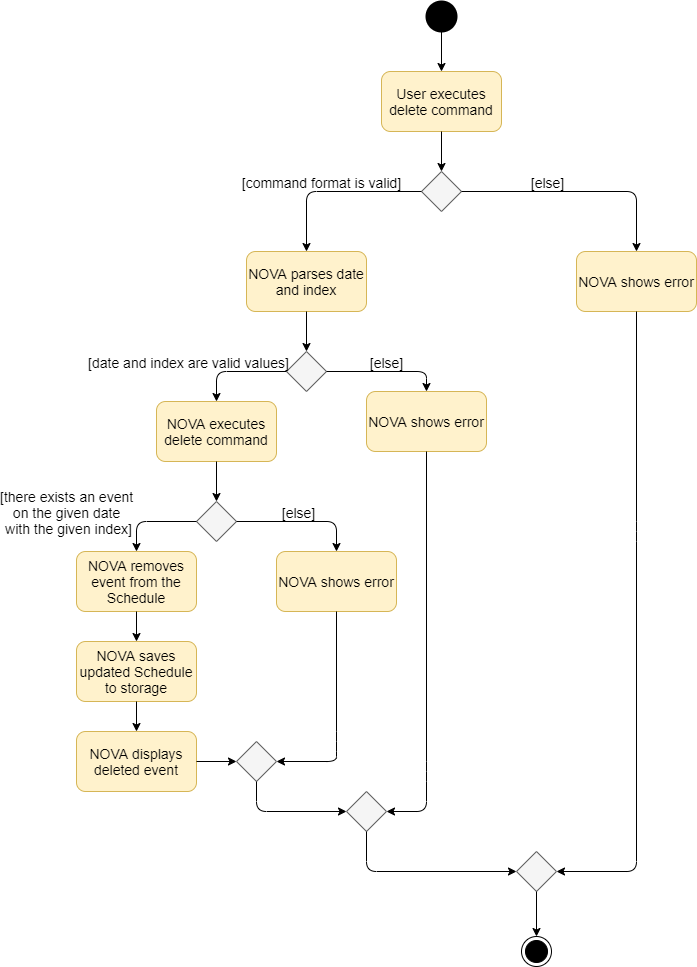

The diagram above was exported from draw.io. Its source (the exported page's mxGraphModel, read from the mxfile embedded in the PNG):
<mxGraphModel dx="1330" dy="738" grid="1" gridSize="10" guides="1" tooltips="1" connect="1" arrows="1" fold="1" page="1" pageScale="1" pageWidth="827" pageHeight="1169" background="#ffffff" math="0" shadow="0">
  <root>
    <mxCell id="0" />
    <mxCell id="1" parent="0" />
    <mxCell id="45" value="" style="edgeStyle=elbowEdgeStyle;elbow=horizontal;exitX=1;exitY=0.5;exitPerimeter=0;entryX=0.905;entryY=0.5;entryPerimeter=0;fontStyle=1;strokeColor=#003366;strokeWidth=1;html=1;" parent="1" target="34" edge="1">
      <mxGeometry width="100" height="100" as="geometry">
        <mxPoint x="380.5" y="1119.25" as="sourcePoint" />
        <mxPoint x="100" as="targetPoint" />
        <Array as="points">
          <mxPoint x="950" y="1320" />
        </Array>
      </mxGeometry>
    </mxCell>
    <mxCell id="54" value="" style="edgeStyle=elbowEdgeStyle;elbow=horizontal;exitX=0;exitY=0.5;exitPerimeter=0;entryX=0.095;entryY=0.5;entryPerimeter=0;fontStyle=1;strokeColor=#003366;strokeWidth=1;html=1;" parent="1" source="37" edge="1">
      <mxGeometry width="100" height="100" as="geometry">
        <mxPoint y="100" as="sourcePoint" />
        <mxPoint x="255.60500000000002" y="290" as="targetPoint" />
        <Array as="points">
          <mxPoint x="120" y="970" />
        </Array>
      </mxGeometry>
    </mxCell>
    <mxCell id="EOxuhLbvhAeYB9VGFStK-55" value="" style="strokeWidth=2;html=1;shape=mxgraph.flowchart.start_2;whiteSpace=wrap;fillColor=#000000;" vertex="1" parent="1">
      <mxGeometry x="500" y="90" width="30" height="30" as="geometry" />
    </mxCell>
    <mxCell id="EOxuhLbvhAeYB9VGFStK-56" value="&lt;font style=&quot;font-size: 14px&quot;&gt;User executes delete command&lt;/font&gt;" style="rounded=1;whiteSpace=wrap;html=1;fillColor=#fff2cc;strokeColor=#d6b656;" vertex="1" parent="1">
      <mxGeometry x="455" y="160" width="120" height="60" as="geometry" />
    </mxCell>
    <mxCell id="EOxuhLbvhAeYB9VGFStK-57" value="" style="endArrow=classic;html=1;entryX=0.5;entryY=0;entryDx=0;entryDy=0;exitX=0.5;exitY=1;exitDx=0;exitDy=0;exitPerimeter=0;" edge="1" parent="1" source="EOxuhLbvhAeYB9VGFStK-55" target="EOxuhLbvhAeYB9VGFStK-56">
      <mxGeometry width="50" height="50" relative="1" as="geometry">
        <mxPoint x="390" y="270" as="sourcePoint" />
        <mxPoint x="440" y="220" as="targetPoint" />
      </mxGeometry>
    </mxCell>
    <mxCell id="EOxuhLbvhAeYB9VGFStK-58" value="" style="rhombus;whiteSpace=wrap;html=1;fillColor=#f5f5f5;strokeColor=#666666;fontColor=#333333;" vertex="1" parent="1">
      <mxGeometry x="495" y="260" width="40" height="40" as="geometry" />
    </mxCell>
    <mxCell id="EOxuhLbvhAeYB9VGFStK-59" value="" style="endArrow=classic;html=1;entryX=0.5;entryY=0;entryDx=0;entryDy=0;exitX=0.5;exitY=1;exitDx=0;exitDy=0;" edge="1" parent="1" source="EOxuhLbvhAeYB9VGFStK-56" target="EOxuhLbvhAeYB9VGFStK-58">
      <mxGeometry width="50" height="50" relative="1" as="geometry">
        <mxPoint x="525" y="110" as="sourcePoint" />
        <mxPoint x="525" y="170" as="targetPoint" />
      </mxGeometry>
    </mxCell>
    <mxCell id="EOxuhLbvhAeYB9VGFStK-60" value="&lt;font style=&quot;font-size: 14px&quot;&gt;NOVA parses date and index&lt;/font&gt;" style="rounded=1;whiteSpace=wrap;html=1;fillColor=#fff2cc;strokeColor=#d6b656;" vertex="1" parent="1">
      <mxGeometry x="320" y="340" width="120" height="60" as="geometry" />
    </mxCell>
    <mxCell id="EOxuhLbvhAeYB9VGFStK-61" value="&lt;font style=&quot;font-size: 14px&quot;&gt;NOVA shows error&lt;/font&gt;" style="rounded=1;whiteSpace=wrap;html=1;fillColor=#fff2cc;strokeColor=#d6b656;" vertex="1" parent="1">
      <mxGeometry x="650" y="340" width="120" height="60" as="geometry" />
    </mxCell>
    <mxCell id="EOxuhLbvhAeYB9VGFStK-62" value="" style="endArrow=classic;html=1;entryX=0.5;entryY=0;entryDx=0;entryDy=0;exitX=1;exitY=0.5;exitDx=0;exitDy=0;" edge="1" parent="1" source="EOxuhLbvhAeYB9VGFStK-58" target="EOxuhLbvhAeYB9VGFStK-61">
      <mxGeometry width="50" height="50" relative="1" as="geometry">
        <mxPoint x="525" y="110" as="sourcePoint" />
        <mxPoint x="525" y="170" as="targetPoint" />
        <Array as="points">
          <mxPoint x="710" y="280" />
        </Array>
      </mxGeometry>
    </mxCell>
    <mxCell id="EOxuhLbvhAeYB9VGFStK-65" value="&lt;font style=&quot;font-size: 14px&quot;&gt;[else]&lt;/font&gt;" style="text;html=1;align=center;verticalAlign=middle;resizable=0;points=[];" vertex="1" connectable="0" parent="EOxuhLbvhAeYB9VGFStK-62">
      <mxGeometry x="-0.5422" y="4" relative="1" as="geometry">
        <mxPoint x="30.71" y="-6" as="offset" />
      </mxGeometry>
    </mxCell>
    <mxCell id="EOxuhLbvhAeYB9VGFStK-63" value="" style="endArrow=classic;html=1;entryX=0.5;entryY=0;entryDx=0;entryDy=0;exitX=0;exitY=0.5;exitDx=0;exitDy=0;" edge="1" parent="1" source="EOxuhLbvhAeYB9VGFStK-58" target="EOxuhLbvhAeYB9VGFStK-60">
      <mxGeometry width="50" height="50" relative="1" as="geometry">
        <mxPoint x="200" y="270" as="sourcePoint" />
        <mxPoint x="375" y="330.0000000000001" as="targetPoint" />
        <Array as="points">
          <mxPoint x="380" y="280" />
        </Array>
      </mxGeometry>
    </mxCell>
    <mxCell id="EOxuhLbvhAeYB9VGFStK-64" value="&lt;font style=&quot;font-size: 14px&quot;&gt;[command format is valid]&lt;/font&gt;" style="text;html=1;align=center;verticalAlign=middle;resizable=0;points=[];" vertex="1" connectable="0" parent="EOxuhLbvhAeYB9VGFStK-63">
      <mxGeometry x="0.2181" y="1" relative="1" as="geometry">
        <mxPoint x="5" y="-11" as="offset" />
      </mxGeometry>
    </mxCell>
    <mxCell id="EOxuhLbvhAeYB9VGFStK-66" value="" style="endArrow=classic;html=1;exitX=0.5;exitY=1;exitDx=0;exitDy=0;entryX=0.5;entryY=0;entryDx=0;entryDy=0;" edge="1" parent="1" source="EOxuhLbvhAeYB9VGFStK-60" target="EOxuhLbvhAeYB9VGFStK-69">
      <mxGeometry width="50" height="50" relative="1" as="geometry">
        <mxPoint x="525" y="230" as="sourcePoint" />
        <mxPoint x="380" y="440" as="targetPoint" />
      </mxGeometry>
    </mxCell>
    <mxCell id="EOxuhLbvhAeYB9VGFStK-68" value="&lt;font style=&quot;font-size: 14px&quot;&gt;NOVA executes delete command&lt;/font&gt;" style="rounded=1;whiteSpace=wrap;html=1;fillColor=#fff2cc;strokeColor=#d6b656;" vertex="1" parent="1">
      <mxGeometry x="230" y="490" width="120" height="60" as="geometry" />
    </mxCell>
    <mxCell id="EOxuhLbvhAeYB9VGFStK-69" value="" style="rhombus;whiteSpace=wrap;html=1;fillColor=#f5f5f5;strokeColor=#666666;fontColor=#333333;" vertex="1" parent="1">
      <mxGeometry x="360" y="440" width="40" height="40" as="geometry" />
    </mxCell>
    <mxCell id="EOxuhLbvhAeYB9VGFStK-70" value="" style="endArrow=classic;html=1;entryX=0.5;entryY=0;entryDx=0;entryDy=0;exitX=0;exitY=0.5;exitDx=0;exitDy=0;" edge="1" parent="1" source="EOxuhLbvhAeYB9VGFStK-69" target="EOxuhLbvhAeYB9VGFStK-68">
      <mxGeometry width="50" height="50" relative="1" as="geometry">
        <mxPoint x="347.5" y="420" as="sourcePoint" />
        <mxPoint x="232.5" y="480" as="targetPoint" />
        <Array as="points">
          <mxPoint x="290" y="460" />
        </Array>
      </mxGeometry>
    </mxCell>
    <mxCell id="EOxuhLbvhAeYB9VGFStK-71" value="&lt;font style=&quot;font-size: 14px&quot;&gt;[date and index are valid values]&lt;/font&gt;" style="text;html=1;align=center;verticalAlign=middle;resizable=0;points=[];" vertex="1" connectable="0" parent="EOxuhLbvhAeYB9VGFStK-70">
      <mxGeometry x="0.2181" y="1" relative="1" as="geometry">
        <mxPoint x="-39" y="-11" as="offset" />
      </mxGeometry>
    </mxCell>
    <mxCell id="EOxuhLbvhAeYB9VGFStK-72" value="" style="endArrow=classic;html=1;" edge="1" parent="1">
      <mxGeometry width="50" height="50" relative="1" as="geometry">
        <mxPoint x="400" y="460" as="sourcePoint" />
        <mxPoint x="500" y="480" as="targetPoint" />
        <Array as="points">
          <mxPoint x="500" y="460" />
        </Array>
      </mxGeometry>
    </mxCell>
    <mxCell id="EOxuhLbvhAeYB9VGFStK-73" value="&lt;font style=&quot;font-size: 14px&quot;&gt;[else]&lt;/font&gt;" style="text;html=1;align=center;verticalAlign=middle;resizable=0;points=[];" vertex="1" connectable="0" parent="EOxuhLbvhAeYB9VGFStK-72">
      <mxGeometry x="-0.5422" y="4" relative="1" as="geometry">
        <mxPoint x="30.71" y="-6" as="offset" />
      </mxGeometry>
    </mxCell>
    <mxCell id="EOxuhLbvhAeYB9VGFStK-74" value="&lt;font style=&quot;font-size: 14px&quot;&gt;NOVA shows error&lt;/font&gt;" style="rounded=1;whiteSpace=wrap;html=1;fillColor=#fff2cc;strokeColor=#d6b656;" vertex="1" parent="1">
      <mxGeometry x="440" y="480" width="120" height="60" as="geometry" />
    </mxCell>
    <mxCell id="EOxuhLbvhAeYB9VGFStK-75" value="" style="rhombus;whiteSpace=wrap;html=1;fillColor=#f5f5f5;strokeColor=#666666;fontColor=#333333;" vertex="1" parent="1">
      <mxGeometry x="270" y="590" width="40" height="40" as="geometry" />
    </mxCell>
    <mxCell id="EOxuhLbvhAeYB9VGFStK-77" value="" style="endArrow=classic;html=1;exitX=0.5;exitY=1;exitDx=0;exitDy=0;entryX=0.5;entryY=0;entryDx=0;entryDy=0;" edge="1" parent="1" source="EOxuhLbvhAeYB9VGFStK-68" target="EOxuhLbvhAeYB9VGFStK-75">
      <mxGeometry width="50" height="50" relative="1" as="geometry">
        <mxPoint x="390" y="410" as="sourcePoint" />
        <mxPoint x="390" y="450" as="targetPoint" />
      </mxGeometry>
    </mxCell>
    <mxCell id="EOxuhLbvhAeYB9VGFStK-78" value="" style="endArrow=classic;html=1;exitX=0;exitY=0.5;exitDx=0;exitDy=0;" edge="1" parent="1">
      <mxGeometry width="50" height="50" relative="1" as="geometry">
        <mxPoint x="270" y="610" as="sourcePoint" />
        <mxPoint x="210" y="640" as="targetPoint" />
        <Array as="points">
          <mxPoint x="210" y="610" />
        </Array>
      </mxGeometry>
    </mxCell>
    <mxCell id="EOxuhLbvhAeYB9VGFStK-79" value="&lt;font style=&quot;font-size: 14px&quot;&gt;[there exists an event &lt;br&gt;on the given date &lt;br&gt;with the given index]&lt;/font&gt;" style="text;html=1;align=center;verticalAlign=middle;resizable=0;points=[];" vertex="1" connectable="0" parent="EOxuhLbvhAeYB9VGFStK-78">
      <mxGeometry x="0.2181" y="1" relative="1" as="geometry">
        <mxPoint x="-75" y="-11" as="offset" />
      </mxGeometry>
    </mxCell>
    <mxCell id="EOxuhLbvhAeYB9VGFStK-80" value="" style="endArrow=classic;html=1;" edge="1" parent="1">
      <mxGeometry width="50" height="50" relative="1" as="geometry">
        <mxPoint x="310" y="610" as="sourcePoint" />
        <mxPoint x="410" y="640" as="targetPoint" />
        <Array as="points">
          <mxPoint x="410" y="610" />
        </Array>
      </mxGeometry>
    </mxCell>
    <mxCell id="EOxuhLbvhAeYB9VGFStK-81" value="&lt;font style=&quot;font-size: 14px&quot;&gt;[else]&lt;/font&gt;" style="text;html=1;align=center;verticalAlign=middle;resizable=0;points=[];" vertex="1" connectable="0" parent="EOxuhLbvhAeYB9VGFStK-80">
      <mxGeometry x="-0.5422" y="4" relative="1" as="geometry">
        <mxPoint x="30.71" y="-6" as="offset" />
      </mxGeometry>
    </mxCell>
    <mxCell id="EOxuhLbvhAeYB9VGFStK-82" value="&lt;font style=&quot;font-size: 14px&quot;&gt;NOVA shows error&lt;/font&gt;" style="rounded=1;whiteSpace=wrap;html=1;fillColor=#fff2cc;strokeColor=#d6b656;" vertex="1" parent="1">
      <mxGeometry x="350" y="640" width="120" height="60" as="geometry" />
    </mxCell>
    <mxCell id="EOxuhLbvhAeYB9VGFStK-83" value="&lt;font style=&quot;font-size: 14px&quot;&gt;NOVA removes event from the Schedule&lt;/font&gt;" style="rounded=1;whiteSpace=wrap;html=1;fillColor=#fff2cc;strokeColor=#d6b656;" vertex="1" parent="1">
      <mxGeometry x="150" y="640" width="120" height="60" as="geometry" />
    </mxCell>
    <mxCell id="EOxuhLbvhAeYB9VGFStK-84" value="&lt;font style=&quot;font-size: 14px&quot;&gt;NOVA saves updated Schedule to storage&lt;/font&gt;" style="rounded=1;whiteSpace=wrap;html=1;fillColor=#fff2cc;strokeColor=#d6b656;" vertex="1" parent="1">
      <mxGeometry x="150" y="730" width="120" height="60" as="geometry" />
    </mxCell>
    <mxCell id="EOxuhLbvhAeYB9VGFStK-85" value="" style="endArrow=classic;html=1;entryX=0.5;entryY=0;entryDx=0;entryDy=0;exitX=0.5;exitY=1;exitDx=0;exitDy=0;exitPerimeter=0;" edge="1" target="EOxuhLbvhAeYB9VGFStK-84" parent="1">
      <mxGeometry width="50" height="50" relative="1" as="geometry">
        <mxPoint x="210" y="700" as="sourcePoint" />
        <mxPoint x="135" y="820" as="targetPoint" />
      </mxGeometry>
    </mxCell>
    <mxCell id="EOxuhLbvhAeYB9VGFStK-87" value="&lt;font style=&quot;font-size: 14px&quot;&gt;NOVA displays deleted event&lt;/font&gt;" style="rounded=1;whiteSpace=wrap;html=1;fillColor=#fff2cc;strokeColor=#d6b656;" vertex="1" parent="1">
      <mxGeometry x="150" y="820" width="120" height="60" as="geometry" />
    </mxCell>
    <mxCell id="EOxuhLbvhAeYB9VGFStK-88" value="" style="endArrow=classic;html=1;entryX=0.5;entryY=0;entryDx=0;entryDy=0;exitX=0.5;exitY=1;exitDx=0;exitDy=0;" edge="1" target="EOxuhLbvhAeYB9VGFStK-87" parent="1" source="EOxuhLbvhAeYB9VGFStK-84">
      <mxGeometry width="50" height="50" relative="1" as="geometry">
        <mxPoint x="210" y="820" as="sourcePoint" />
        <mxPoint x="135" y="940" as="targetPoint" />
      </mxGeometry>
    </mxCell>
    <mxCell id="EOxuhLbvhAeYB9VGFStK-89" value="" style="endArrow=classic;html=1;exitX=0.5;exitY=1;exitDx=0;exitDy=0;entryX=1;entryY=0.5;entryDx=0;entryDy=0;" edge="1" parent="1" source="EOxuhLbvhAeYB9VGFStK-82" target="EOxuhLbvhAeYB9VGFStK-91">
      <mxGeometry width="50" height="50" relative="1" as="geometry">
        <mxPoint x="380" y="830" as="sourcePoint" />
        <mxPoint x="410" y="920" as="targetPoint" />
        <Array as="points">
          <mxPoint x="410" y="830" />
          <mxPoint x="410" y="850" />
        </Array>
      </mxGeometry>
    </mxCell>
    <mxCell id="EOxuhLbvhAeYB9VGFStK-91" value="" style="rhombus;whiteSpace=wrap;html=1;fillColor=#f5f5f5;strokeColor=#666666;fontColor=#333333;" vertex="1" parent="1">
      <mxGeometry x="310" y="830" width="40" height="40" as="geometry" />
    </mxCell>
    <mxCell id="EOxuhLbvhAeYB9VGFStK-92" value="" style="endArrow=classic;html=1;entryX=0;entryY=0.5;entryDx=0;entryDy=0;exitX=1;exitY=0.5;exitDx=0;exitDy=0;" edge="1" parent="1" source="EOxuhLbvhAeYB9VGFStK-87" target="EOxuhLbvhAeYB9VGFStK-91">
      <mxGeometry width="50" height="50" relative="1" as="geometry">
        <mxPoint x="270" y="920" as="sourcePoint" />
        <mxPoint x="580" y="650" as="targetPoint" />
      </mxGeometry>
    </mxCell>
    <mxCell id="EOxuhLbvhAeYB9VGFStK-93" value="" style="endArrow=classic;html=1;exitX=0.5;exitY=1;exitDx=0;exitDy=0;entryX=1;entryY=0.5;entryDx=0;entryDy=0;" edge="1" target="EOxuhLbvhAeYB9VGFStK-94" parent="1" source="EOxuhLbvhAeYB9VGFStK-74">
      <mxGeometry width="50" height="50" relative="1" as="geometry">
        <mxPoint x="510" y="540" as="sourcePoint" />
        <mxPoint x="550" y="950" as="targetPoint" />
        <Array as="points">
          <mxPoint x="500" y="860" />
          <mxPoint x="500" y="900" />
        </Array>
      </mxGeometry>
    </mxCell>
    <mxCell id="EOxuhLbvhAeYB9VGFStK-94" value="" style="rhombus;whiteSpace=wrap;html=1;fillColor=#f5f5f5;strokeColor=#666666;fontColor=#333333;" vertex="1" parent="1">
      <mxGeometry x="420" y="880" width="40" height="40" as="geometry" />
    </mxCell>
    <mxCell id="EOxuhLbvhAeYB9VGFStK-95" value="" style="endArrow=classic;html=1;entryX=0;entryY=0.5;entryDx=0;entryDy=0;exitX=0.5;exitY=1;exitDx=0;exitDy=0;" edge="1" parent="1" source="EOxuhLbvhAeYB9VGFStK-91" target="EOxuhLbvhAeYB9VGFStK-94">
      <mxGeometry width="50" height="50" relative="1" as="geometry">
        <mxPoint x="330" y="980" as="sourcePoint" />
        <mxPoint x="420" y="979.58" as="targetPoint" />
        <Array as="points">
          <mxPoint x="330" y="900" />
        </Array>
      </mxGeometry>
    </mxCell>
    <mxCell id="EOxuhLbvhAeYB9VGFStK-98" value="" style="endArrow=classic;html=1;exitX=0.5;exitY=1;exitDx=0;exitDy=0;entryX=1;entryY=0.5;entryDx=0;entryDy=0;" edge="1" parent="1" source="EOxuhLbvhAeYB9VGFStK-61" target="EOxuhLbvhAeYB9VGFStK-99">
      <mxGeometry width="50" height="50" relative="1" as="geometry">
        <mxPoint x="420" y="710" as="sourcePoint" />
        <mxPoint x="630" y="1060" as="targetPoint" />
        <Array as="points">
          <mxPoint x="710" y="620" />
          <mxPoint x="710" y="960" />
        </Array>
      </mxGeometry>
    </mxCell>
    <mxCell id="EOxuhLbvhAeYB9VGFStK-99" value="" style="rhombus;whiteSpace=wrap;html=1;fillColor=#f5f5f5;strokeColor=#666666;fontColor=#333333;" vertex="1" parent="1">
      <mxGeometry x="590" y="940" width="40" height="40" as="geometry" />
    </mxCell>
    <mxCell id="EOxuhLbvhAeYB9VGFStK-100" value="" style="endArrow=classic;html=1;entryX=0;entryY=0.5;entryDx=0;entryDy=0;exitX=0.5;exitY=1;exitDx=0;exitDy=0;" edge="1" parent="1" source="EOxuhLbvhAeYB9VGFStK-94" target="EOxuhLbvhAeYB9VGFStK-99">
      <mxGeometry width="50" height="50" relative="1" as="geometry">
        <mxPoint x="500" y="1020" as="sourcePoint" />
        <mxPoint x="590" y="1059.58" as="targetPoint" />
        <Array as="points">
          <mxPoint x="440" y="960" />
        </Array>
      </mxGeometry>
    </mxCell>
    <mxCell id="EOxuhLbvhAeYB9VGFStK-101" value="" style="endArrow=classic;html=1;" edge="1" parent="1" target="EOxuhLbvhAeYB9VGFStK-102">
      <mxGeometry width="50" height="50" relative="1" as="geometry">
        <mxPoint x="610" y="980" as="sourcePoint" />
        <mxPoint x="610" y="1040" as="targetPoint" />
      </mxGeometry>
    </mxCell>
    <mxCell id="EOxuhLbvhAeYB9VGFStK-102" value="" style="ellipse;html=1;shape=endState;fillColor=#000000;strokeColor=#000000;" vertex="1" parent="1">
      <mxGeometry x="595" y="1025" width="30" height="30" as="geometry" />
    </mxCell>
  </root>
</mxGraphModel>